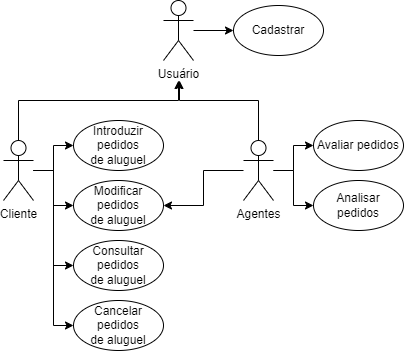

The diagram above was exported from draw.io. Its source (the exported page's mxGraphModel, read from the mxfile embedded in the PNG):
<mxGraphModel dx="1613" dy="668" grid="1" gridSize="10" guides="1" tooltips="1" connect="1" arrows="1" fold="1" page="1" pageScale="1" pageWidth="827" pageHeight="1169" math="0" shadow="0">
  <root>
    <mxCell id="0" />
    <mxCell id="1" parent="0" />
    <mxCell id="ZonVFT03alDxjhDnaV4E-20" style="edgeStyle=orthogonalEdgeStyle;rounded=0;orthogonalLoop=1;jettySize=auto;html=1;entryX=0;entryY=0.5;entryDx=0;entryDy=0;" parent="1" source="ZonVFT03alDxjhDnaV4E-1" target="ZonVFT03alDxjhDnaV4E-18" edge="1">
      <mxGeometry relative="1" as="geometry" />
    </mxCell>
    <mxCell id="ZonVFT03alDxjhDnaV4E-21" style="edgeStyle=orthogonalEdgeStyle;rounded=0;orthogonalLoop=1;jettySize=auto;html=1;" parent="1" source="ZonVFT03alDxjhDnaV4E-1" target="ZonVFT03alDxjhDnaV4E-19" edge="1">
      <mxGeometry relative="1" as="geometry" />
    </mxCell>
    <mxCell id="2GBjqWFXY8LGhmPpUwPP-4" style="edgeStyle=orthogonalEdgeStyle;rounded=0;orthogonalLoop=1;jettySize=auto;html=1;" parent="1" source="ZonVFT03alDxjhDnaV4E-1" edge="1">
      <mxGeometry relative="1" as="geometry">
        <mxPoint x="245" y="120" as="targetPoint" />
        <Array as="points">
          <mxPoint x="85" y="140" />
          <mxPoint x="245" y="140" />
        </Array>
      </mxGeometry>
    </mxCell>
    <mxCell id="1eGtPQZ_S8thlHW7IUTW-3" style="edgeStyle=orthogonalEdgeStyle;rounded=0;orthogonalLoop=1;jettySize=auto;html=1;entryX=0;entryY=0.5;entryDx=0;entryDy=0;" edge="1" parent="1" source="ZonVFT03alDxjhDnaV4E-1" target="1eGtPQZ_S8thlHW7IUTW-1">
      <mxGeometry relative="1" as="geometry" />
    </mxCell>
    <mxCell id="1eGtPQZ_S8thlHW7IUTW-4" style="edgeStyle=orthogonalEdgeStyle;rounded=0;orthogonalLoop=1;jettySize=auto;html=1;entryX=0;entryY=0.5;entryDx=0;entryDy=0;" edge="1" parent="1" source="ZonVFT03alDxjhDnaV4E-1" target="1eGtPQZ_S8thlHW7IUTW-2">
      <mxGeometry relative="1" as="geometry" />
    </mxCell>
    <mxCell id="ZonVFT03alDxjhDnaV4E-1" value="Cliente" style="shape=umlActor;verticalLabelPosition=bottom;verticalAlign=top;html=1;outlineConnect=0;" parent="1" vertex="1">
      <mxGeometry x="70" y="180" width="30" height="60" as="geometry" />
    </mxCell>
    <mxCell id="ZonVFT03alDxjhDnaV4E-33" style="edgeStyle=orthogonalEdgeStyle;rounded=0;orthogonalLoop=1;jettySize=auto;html=1;" parent="1" source="ZonVFT03alDxjhDnaV4E-2" target="ZonVFT03alDxjhDnaV4E-29" edge="1">
      <mxGeometry relative="1" as="geometry" />
    </mxCell>
    <mxCell id="2GBjqWFXY8LGhmPpUwPP-5" style="edgeStyle=orthogonalEdgeStyle;rounded=0;orthogonalLoop=1;jettySize=auto;html=1;" parent="1" source="ZonVFT03alDxjhDnaV4E-2" edge="1">
      <mxGeometry relative="1" as="geometry">
        <mxPoint x="245" y="120" as="targetPoint" />
        <Array as="points">
          <mxPoint x="325" y="140" />
          <mxPoint x="246" y="140" />
          <mxPoint x="246" y="120" />
        </Array>
      </mxGeometry>
    </mxCell>
    <mxCell id="1eGtPQZ_S8thlHW7IUTW-5" style="edgeStyle=orthogonalEdgeStyle;rounded=0;orthogonalLoop=1;jettySize=auto;html=1;entryX=1;entryY=0.5;entryDx=0;entryDy=0;" edge="1" parent="1" source="ZonVFT03alDxjhDnaV4E-2" target="ZonVFT03alDxjhDnaV4E-19">
      <mxGeometry relative="1" as="geometry" />
    </mxCell>
    <mxCell id="1eGtPQZ_S8thlHW7IUTW-7" style="edgeStyle=orthogonalEdgeStyle;rounded=0;orthogonalLoop=1;jettySize=auto;html=1;" edge="1" parent="1" source="ZonVFT03alDxjhDnaV4E-2" target="1eGtPQZ_S8thlHW7IUTW-6">
      <mxGeometry relative="1" as="geometry" />
    </mxCell>
    <mxCell id="ZonVFT03alDxjhDnaV4E-2" value="Agentes" style="shape=umlActor;verticalLabelPosition=bottom;verticalAlign=top;html=1;outlineConnect=0;" parent="1" vertex="1">
      <mxGeometry x="310" y="180" width="30" height="60" as="geometry" />
    </mxCell>
    <mxCell id="ZonVFT03alDxjhDnaV4E-18" value="Introduzir pedidos de&amp;nbsp;aluguel" style="ellipse;whiteSpace=wrap;html=1;" parent="1" vertex="1">
      <mxGeometry x="140" y="160" width="90" height="50" as="geometry" />
    </mxCell>
    <mxCell id="ZonVFT03alDxjhDnaV4E-19" value="Modificar pedidos de&amp;nbsp;aluguel" style="ellipse;whiteSpace=wrap;html=1;" parent="1" vertex="1">
      <mxGeometry x="140" y="220" width="90" height="50" as="geometry" />
    </mxCell>
    <mxCell id="ZonVFT03alDxjhDnaV4E-29" value="Avaliar pedidos" style="ellipse;whiteSpace=wrap;html=1;" parent="1" vertex="1">
      <mxGeometry x="380" y="160" width="90" height="50" as="geometry" />
    </mxCell>
    <mxCell id="2GBjqWFXY8LGhmPpUwPP-1" style="edgeStyle=orthogonalEdgeStyle;rounded=0;orthogonalLoop=1;jettySize=auto;html=1;" parent="1" source="2GBjqWFXY8LGhmPpUwPP-2" target="2GBjqWFXY8LGhmPpUwPP-3" edge="1">
      <mxGeometry relative="1" as="geometry" />
    </mxCell>
    <mxCell id="2GBjqWFXY8LGhmPpUwPP-2" value="Usuário" style="shape=umlActor;verticalLabelPosition=bottom;verticalAlign=top;html=1;outlineConnect=0;" parent="1" vertex="1">
      <mxGeometry x="230" y="40" width="30" height="60" as="geometry" />
    </mxCell>
    <mxCell id="2GBjqWFXY8LGhmPpUwPP-3" value="Cadastrar" style="ellipse;whiteSpace=wrap;html=1;" parent="1" vertex="1">
      <mxGeometry x="300" y="45" width="90" height="50" as="geometry" />
    </mxCell>
    <mxCell id="1eGtPQZ_S8thlHW7IUTW-1" value="Consultar pedidos de&amp;nbsp;aluguel" style="ellipse;whiteSpace=wrap;html=1;" vertex="1" parent="1">
      <mxGeometry x="140" y="280" width="90" height="50" as="geometry" />
    </mxCell>
    <mxCell id="1eGtPQZ_S8thlHW7IUTW-2" value="Cancelar pedidos de&amp;nbsp;aluguel" style="ellipse;whiteSpace=wrap;html=1;" vertex="1" parent="1">
      <mxGeometry x="140" y="340" width="90" height="50" as="geometry" />
    </mxCell>
    <mxCell id="1eGtPQZ_S8thlHW7IUTW-6" value="Analisar pedidos" style="ellipse;whiteSpace=wrap;html=1;" vertex="1" parent="1">
      <mxGeometry x="380" y="220" width="90" height="50" as="geometry" />
    </mxCell>
  </root>
</mxGraphModel>